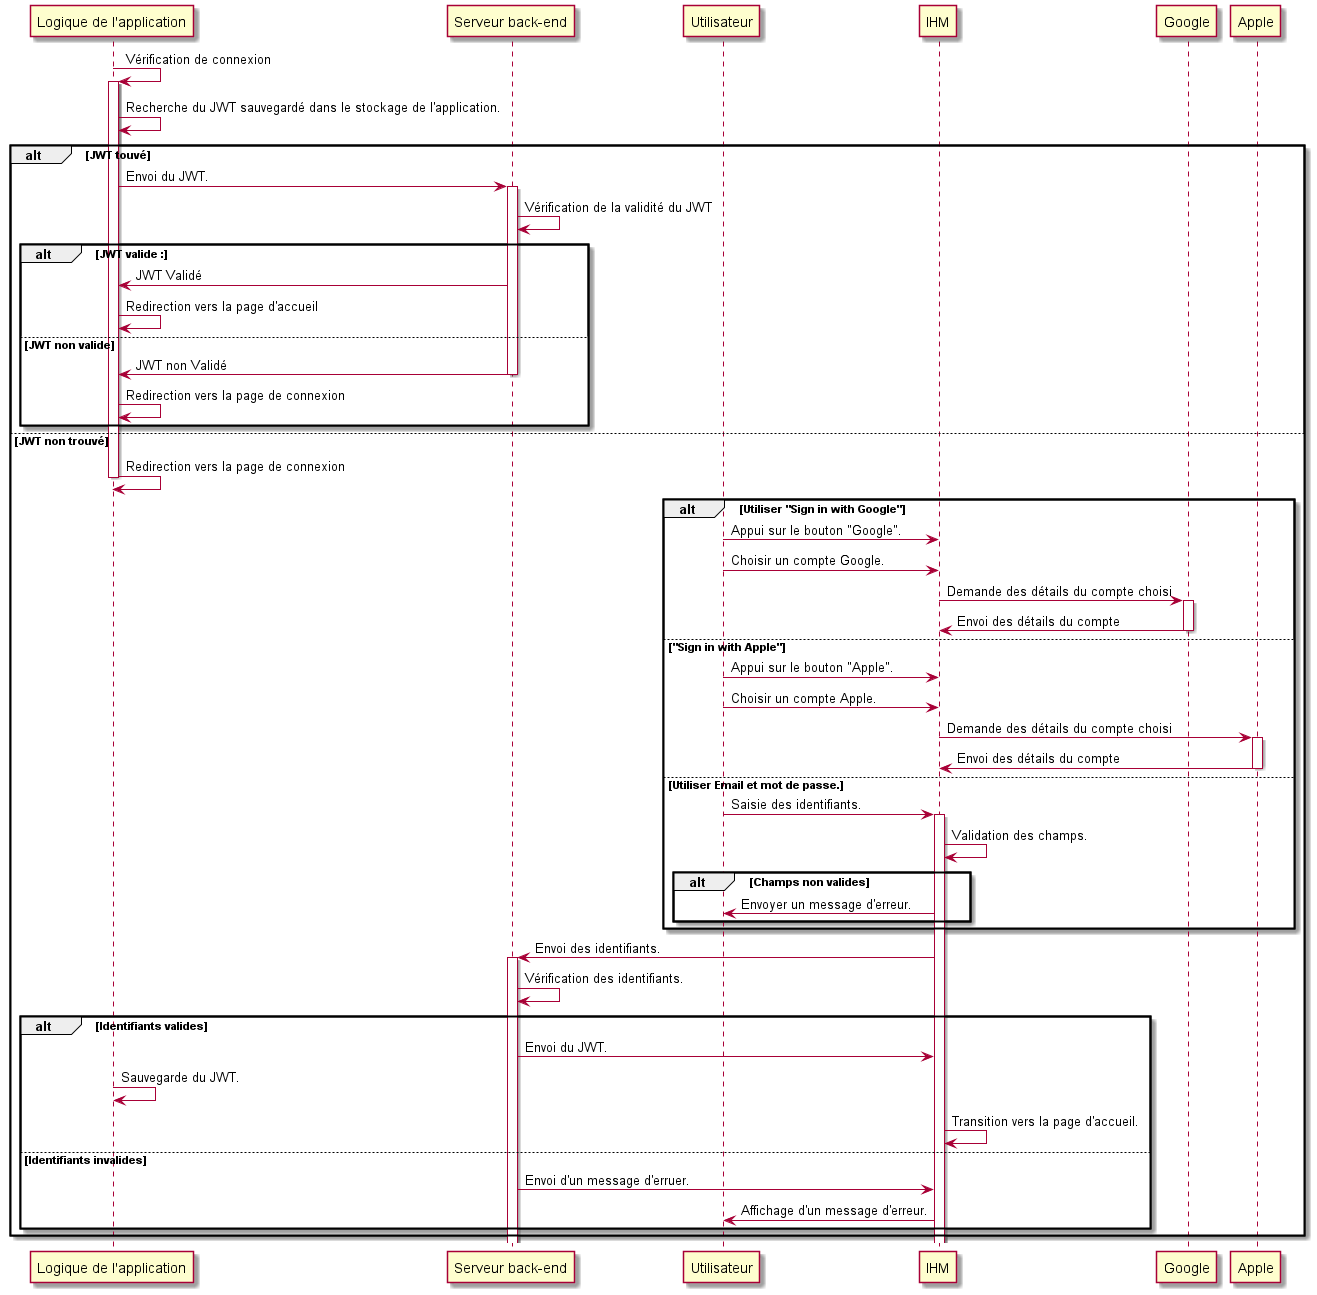

The diagram above was rendered by PlantUML. Its source (embedded in the PNG):
@startuml Authentification
"Logique de l'application" -> "Logique de l'application" ++ : Vérification de connexion
"Logique de l'application" -> "Logique de l'application" : Recherche du JWT sauvegardé dans le stockage de l'application.
alt JWT touvé
"Logique de l'application" -> "Serveur back-end" ++ : Envoi du JWT.
"Serveur back-end" -> "Serveur back-end" : Vérification de la validité du JWT
alt JWT valide : 
"Serveur back-end" -> "Logique de l'application" : JWT Validé
"Logique de l'application" -> "Logique de l'application" : Redirection vers la page d'accueil
else JWT non valide
"Serveur back-end" -> "Logique de l'application" --: JWT non Validé
"Logique de l'application" -> "Logique de l'application" : Redirection vers la page de connexion
end
else JWT non trouvé
"Logique de l'application" -> "Logique de l'application" -- : Redirection vers la page de connexion
alt Utiliser "Sign in with Google"
Utilisateur -> IHM : Appui sur le bouton "Google".
Utilisateur -> IHM : Choisir un compte Google.
IHM -> Google ++ : Demande des détails du compte choisi
Google -> IHM --: Envoi des détails du compte
else "Sign in with Apple"
Utilisateur -> IHM : Appui sur le bouton "Apple".
Utilisateur -> IHM : Choisir un compte Apple.
IHM -> Apple ++ : Demande des détails du compte choisi
Apple -> IHM --: Envoi des détails du compte
else Utiliser Email et mot de passe.
Utilisateur -> IHM ++: Saisie des identifiants.
IHM -> IHM : Validation des champs.
alt Champs non valides
IHM -> Utilisateur : Envoyer un message d'erreur.
end
end
IHM -> "Serveur back-end" ++ : Envoi des identifiants.
"Serveur back-end" -> "Serveur back-end" : Vérification des identifiants.
alt Identifiants valides
"Serveur back-end"->IHM : Envoi du JWT.
"Logique de l'application" -> "Logique de l'application" : Sauvegarde du JWT.
IHM -> IHM : Transition vers la page d'accueil.
else Identifiants invalides
"Serveur back-end"->IHM : Envoi d'un message d'erruer.
IHM -> Utilisateur : Affichage d'un message d'erreur.
end 
end
@enduml